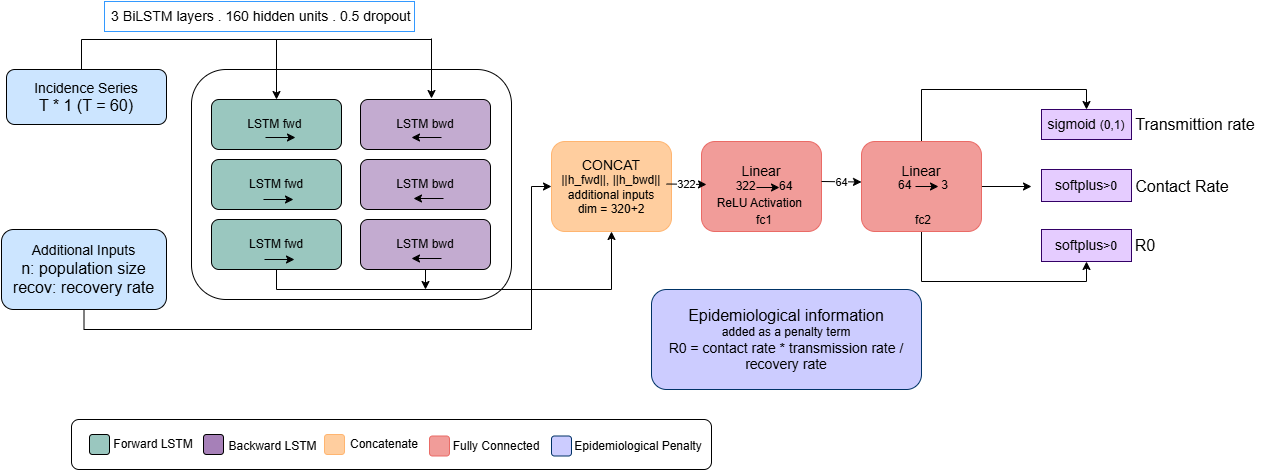

The diagram above was exported from draw.io. Its source (the exported page's mxGraphModel, read from the mxfile embedded in the PNG):
<mxGraphModel dx="2108" dy="623" grid="1" gridSize="10" guides="1" tooltips="1" connect="1" arrows="1" fold="1" page="1" pageScale="1" pageWidth="827" pageHeight="1169" math="0" shadow="0">
  <root>
    <mxCell id="0" />
    <mxCell id="1" parent="0" />
    <mxCell id="pla6ftqFMqGjtj4oO5C7-65" edge="1" parent="1" source="pla6ftqFMqGjtj4oO5C7-37" style="edgeStyle=orthogonalEdgeStyle;rounded=0;orthogonalLoop=1;jettySize=auto;html=1;exitX=0.5;exitY=0;exitDx=0;exitDy=0;entryX=0.5;entryY=0;entryDx=0;entryDy=0;" target="pla6ftqFMqGjtj4oO5C7-41">
      <mxGeometry relative="1" as="geometry" />
    </mxCell>
    <mxCell id="pla6ftqFMqGjtj4oO5C7-66" edge="1" parent="1" source="pla6ftqFMqGjtj4oO5C7-37" style="edgeStyle=orthogonalEdgeStyle;rounded=0;orthogonalLoop=1;jettySize=auto;html=1;exitX=0.5;exitY=1;exitDx=0;exitDy=0;entryX=0.5;entryY=1;entryDx=0;entryDy=0;" target="pla6ftqFMqGjtj4oO5C7-46">
      <mxGeometry relative="1" as="geometry" />
    </mxCell>
    <mxCell id="3DcYykAF83lXP1rDZc6W-3" edge="1" parent="1" source="pla6ftqFMqGjtj4oO5C7-37" style="edgeStyle=orthogonalEdgeStyle;rounded=0;orthogonalLoop=1;jettySize=auto;html=1;exitX=1;exitY=0.5;exitDx=0;exitDy=0;">
      <mxGeometry relative="1" as="geometry">
        <mxPoint x="1020" y="227" as="targetPoint" />
      </mxGeometry>
    </mxCell>
    <mxCell id="pla6ftqFMqGjtj4oO5C7-37" parent="1" style="rounded=1;whiteSpace=wrap;html=1;strokeColor=#EA6B66;fillColor=#F19C99;" value="&lt;span style=&quot;font-size: 14px;&quot;&gt;Linear&lt;/span&gt;&lt;div&gt;&lt;div&gt;&lt;span style=&quot;font-size: 14px;&quot;&gt;&lt;br&gt;&lt;/span&gt;&lt;/div&gt;&lt;div&gt;&lt;br&gt;&lt;/div&gt;&lt;/div&gt;" vertex="1">
      <mxGeometry height="90" width="120" x="850" y="182" as="geometry" />
    </mxCell>
    <mxCell id="Alzzr-Gz2hKNjgGhtHTs-11" parent="1" style="rounded=1;whiteSpace=wrap;html=1;" value="" vertex="1">
      <mxGeometry height="230" width="320" x="180" y="110" as="geometry" />
    </mxCell>
    <mxCell id="Alzzr-Gz2hKNjgGhtHTs-1" parent="1" style="rounded=1;whiteSpace=wrap;html=1;fillColor=#9AC7BF;" value="LSTM fwd&amp;nbsp;" vertex="1">
      <mxGeometry height="50" width="130" x="200" y="140" as="geometry" />
    </mxCell>
    <mxCell id="Alzzr-Gz2hKNjgGhtHTs-2" parent="1" style="rounded=1;whiteSpace=wrap;html=1;fillColor=#C3ABD0;" value="LSTM bwd" vertex="1">
      <mxGeometry height="50" width="130" x="349" y="140" as="geometry" />
    </mxCell>
    <mxCell id="pla6ftqFMqGjtj4oO5C7-26" edge="1" parent="1" source="Alzzr-Gz2hKNjgGhtHTs-3" style="edgeStyle=orthogonalEdgeStyle;rounded=0;orthogonalLoop=1;jettySize=auto;html=1;exitX=0.5;exitY=1;exitDx=0;exitDy=0;entryX=0.5;entryY=1;entryDx=0;entryDy=0;fillColor=#67AB9F;" target="pla6ftqFMqGjtj4oO5C7-25">
      <mxGeometry relative="1" as="geometry" />
    </mxCell>
    <mxCell id="Alzzr-Gz2hKNjgGhtHTs-3" parent="1" style="rounded=1;whiteSpace=wrap;html=1;fillColor=#9AC7BF;" value="LSTM fwd" vertex="1">
      <mxGeometry height="50" width="130" x="200" y="260" as="geometry" />
    </mxCell>
    <mxCell id="Alzzr-Gz2hKNjgGhtHTs-4" parent="1" style="rounded=1;whiteSpace=wrap;html=1;fillColor=#9AC7BF;" value="LSTM fwd" vertex="1">
      <mxGeometry height="50" width="130" x="200" y="200" as="geometry" />
    </mxCell>
    <mxCell id="Alzzr-Gz2hKNjgGhtHTs-6" parent="1" style="rounded=1;whiteSpace=wrap;html=1;fillColor=#C3ABD0;" value="LSTM bwd" vertex="1">
      <mxGeometry height="50" width="130" x="349" y="200" as="geometry" />
    </mxCell>
    <mxCell id="pla6ftqFMqGjtj4oO5C7-27" edge="1" parent="1" source="Alzzr-Gz2hKNjgGhtHTs-7" style="edgeStyle=orthogonalEdgeStyle;rounded=0;orthogonalLoop=1;jettySize=auto;html=1;exitX=0.5;exitY=1;exitDx=0;exitDy=0;fillColor=#A680B8;">
      <mxGeometry relative="1" as="geometry">
        <mxPoint x="414" y="330" as="targetPoint" />
      </mxGeometry>
    </mxCell>
    <mxCell id="Alzzr-Gz2hKNjgGhtHTs-7" parent="1" style="rounded=1;whiteSpace=wrap;html=1;fillColor=#C3ABD0;" value="LSTM bwd" vertex="1">
      <mxGeometry height="50" width="130" x="349" y="260" as="geometry" />
    </mxCell>
    <mxCell id="Alzzr-Gz2hKNjgGhtHTs-8" parent="1" style="rounded=1;whiteSpace=wrap;html=1;fillColor=#CCE5FF;" value="&lt;font style=&quot;font-size: 14px;&quot;&gt;Incidence Series&lt;/font&gt;&lt;div&gt;&lt;font size=&quot;3&quot;&gt;T * 1 (T = 60)&lt;/font&gt;&lt;/div&gt;" vertex="1">
      <mxGeometry height="55" width="160" x="-5" y="110" as="geometry" />
    </mxCell>
    <mxCell id="3DcYykAF83lXP1rDZc6W-20" edge="1" parent="1" source="Alzzr-Gz2hKNjgGhtHTs-10" style="edgeStyle=orthogonalEdgeStyle;rounded=0;orthogonalLoop=1;jettySize=auto;html=1;exitX=0.5;exitY=1;exitDx=0;exitDy=0;entryX=0;entryY=0.5;entryDx=0;entryDy=0;" target="pla6ftqFMqGjtj4oO5C7-25">
      <mxGeometry relative="1" as="geometry">
        <Array as="points">
          <mxPoint x="73" y="370" />
          <mxPoint x="520" y="370" />
          <mxPoint x="520" y="227" />
        </Array>
      </mxGeometry>
    </mxCell>
    <mxCell id="Alzzr-Gz2hKNjgGhtHTs-10" parent="1" style="rounded=1;whiteSpace=wrap;html=1;fillColor=#CCE5FF;" value="&lt;font style=&quot;font-size: 14px;&quot;&gt;Additional Inputs&lt;/font&gt;&lt;div&gt;&lt;font size=&quot;3&quot;&gt;n: population size&lt;/font&gt;&lt;/div&gt;&lt;div&gt;&lt;font size=&quot;3&quot;&gt;recov: recovery rate&lt;/font&gt;&lt;/div&gt;" vertex="1">
      <mxGeometry height="80" width="165" x="-10" y="270" as="geometry" />
    </mxCell>
    <mxCell id="pla6ftqFMqGjtj4oO5C7-4" edge="1" parent="1" style="endArrow=classic;html=1;rounded=0;" value="">
      <mxGeometry height="50" relative="1" width="50" as="geometry">
        <mxPoint x="254" y="178" as="sourcePoint" />
        <mxPoint x="284" y="178" as="targetPoint" />
      </mxGeometry>
    </mxCell>
    <mxCell id="pla6ftqFMqGjtj4oO5C7-5" edge="1" parent="1" style="endArrow=classic;html=1;rounded=0;" value="">
      <mxGeometry height="50" relative="1" width="50" as="geometry">
        <mxPoint x="252" y="240" as="sourcePoint" />
        <mxPoint x="282" y="240" as="targetPoint" />
      </mxGeometry>
    </mxCell>
    <mxCell id="pla6ftqFMqGjtj4oO5C7-6" edge="1" parent="1" style="endArrow=classic;html=1;rounded=0;" value="">
      <mxGeometry height="50" relative="1" width="50" as="geometry">
        <mxPoint x="253" y="300" as="sourcePoint" />
        <mxPoint x="283" y="300" as="targetPoint" />
      </mxGeometry>
    </mxCell>
    <mxCell id="pla6ftqFMqGjtj4oO5C7-13" edge="1" parent="1" style="endArrow=classic;html=1;rounded=0;" value="">
      <mxGeometry height="50" relative="1" width="50" as="geometry">
        <mxPoint x="430" y="178" as="sourcePoint" />
        <mxPoint x="400" y="178" as="targetPoint" />
      </mxGeometry>
    </mxCell>
    <mxCell id="pla6ftqFMqGjtj4oO5C7-14" edge="1" parent="1" style="endArrow=classic;html=1;rounded=0;" value="">
      <mxGeometry height="50" relative="1" width="50" as="geometry">
        <mxPoint x="432" y="239" as="sourcePoint" />
        <mxPoint x="402" y="239" as="targetPoint" />
      </mxGeometry>
    </mxCell>
    <mxCell id="pla6ftqFMqGjtj4oO5C7-15" edge="1" parent="1" style="endArrow=classic;html=1;rounded=0;" value="">
      <mxGeometry height="50" relative="1" width="50" as="geometry">
        <mxPoint x="430" y="299" as="sourcePoint" />
        <mxPoint x="400" y="299" as="targetPoint" />
      </mxGeometry>
    </mxCell>
    <mxCell id="pla6ftqFMqGjtj4oO5C7-17" edge="1" parent="1" style="endArrow=none;html=1;rounded=0;" value="">
      <mxGeometry height="50" relative="1" width="50" as="geometry">
        <mxPoint x="70" y="110" as="sourcePoint" />
        <mxPoint x="70" y="80" as="targetPoint" />
      </mxGeometry>
    </mxCell>
    <mxCell id="pla6ftqFMqGjtj4oO5C7-18" edge="1" parent="1" style="endArrow=none;html=1;rounded=0;" value="">
      <mxGeometry height="50" relative="1" width="50" as="geometry">
        <mxPoint x="70" y="80" as="sourcePoint" />
        <mxPoint x="420" y="80" as="targetPoint" />
      </mxGeometry>
    </mxCell>
    <mxCell id="pla6ftqFMqGjtj4oO5C7-21" edge="1" parent="1" style="endArrow=classic;html=1;rounded=0;entryX=0.5;entryY=0;entryDx=0;entryDy=0;" target="Alzzr-Gz2hKNjgGhtHTs-1" value="">
      <mxGeometry height="50" relative="1" width="50" as="geometry">
        <mxPoint x="265" y="80" as="sourcePoint" />
        <mxPoint x="264.5" y="110" as="targetPoint" />
      </mxGeometry>
    </mxCell>
    <mxCell id="pla6ftqFMqGjtj4oO5C7-24" parent="1" style="rounded=0;whiteSpace=wrap;html=1;strokeColor=#3399FF;" value="&lt;font style=&quot;font-size: 14px;&quot;&gt;&amp;nbsp;3 BiLSTM layers . 160 hidden units . 0.5 dropout&lt;/font&gt;" vertex="1">
      <mxGeometry height="30" width="310" x="93" y="42" as="geometry" />
    </mxCell>
    <mxCell id="pla6ftqFMqGjtj4oO5C7-25" parent="1" style="rounded=1;whiteSpace=wrap;html=1;strokeColor=#FFB570;fillColor=#FFCE9F;" value="&lt;font style=&quot;font-size: 14px;&quot;&gt;CONCAT&lt;/font&gt;&lt;div&gt;&lt;font style=&quot;font-size: 12px;&quot;&gt;||h_fwd||, ||h_bwd||&lt;/font&gt;&lt;/div&gt;&lt;div&gt;&lt;font style=&quot;font-size: 12px;&quot;&gt;additional inputs&lt;br&gt;dim = 320+2&lt;/font&gt;&lt;/div&gt;" vertex="1">
      <mxGeometry height="90" width="120" x="540" y="182" as="geometry" />
    </mxCell>
    <mxCell id="pla6ftqFMqGjtj4oO5C7-31" parent="1" style="rounded=1;whiteSpace=wrap;html=1;strokeColor=#EA6B66;fillColor=#F19C99;" value="&lt;span style=&quot;font-size: 14px;&quot;&gt;Linear&lt;/span&gt;&lt;div&gt;&lt;div&gt;&lt;span style=&quot;font-size: 14px;&quot;&gt;&lt;br&gt;&lt;/span&gt;&lt;/div&gt;&lt;div&gt;&lt;font style=&quot;font-size: 12px;&quot;&gt;ReLU Activation&amp;nbsp;&lt;/font&gt;&lt;/div&gt;&lt;/div&gt;" vertex="1">
      <mxGeometry height="90" width="120" x="690" y="182" as="geometry" />
    </mxCell>
    <mxCell id="pla6ftqFMqGjtj4oO5C7-33" parent="1" style="text;html=1;whiteSpace=wrap;strokeColor=none;fillColor=none;align=center;verticalAlign=middle;rounded=0;" value="64&amp;nbsp; &amp;nbsp; &amp;nbsp; &amp;nbsp; &amp;nbsp;3" vertex="1">
      <mxGeometry height="30" width="60" x="882" y="211" as="geometry" />
    </mxCell>
    <mxCell id="pla6ftqFMqGjtj4oO5C7-34" edge="1" parent="1" style="endArrow=classic;html=1;rounded=0;" value="">
      <mxGeometry height="50" relative="1" width="50" as="geometry">
        <mxPoint x="904" y="227" as="sourcePoint" />
        <mxPoint x="927" y="227" as="targetPoint" />
      </mxGeometry>
    </mxCell>
    <mxCell id="pla6ftqFMqGjtj4oO5C7-35" parent="1" style="text;html=1;whiteSpace=wrap;strokeColor=none;fillColor=none;align=center;verticalAlign=middle;rounded=0;" value="322&amp;nbsp; &amp;nbsp; &amp;nbsp; &amp;nbsp;64" vertex="1">
      <mxGeometry height="30" width="60" x="723" y="212" as="geometry" />
    </mxCell>
    <mxCell id="pla6ftqFMqGjtj4oO5C7-36" edge="1" parent="1" style="endArrow=classic;html=1;rounded=0;" value="">
      <mxGeometry height="50" relative="1" width="50" as="geometry">
        <mxPoint x="745" y="228" as="sourcePoint" />
        <mxPoint x="768" y="228" as="targetPoint" />
      </mxGeometry>
    </mxCell>
    <mxCell id="pla6ftqFMqGjtj4oO5C7-41" parent="1" style="rounded=0;whiteSpace=wrap;html=1;fillColor=#E5CCFF;strokeColor=#330066;" value="&lt;font style=&quot;font-size: 14px;&quot;&gt;sigmoid &lt;/font&gt;(0,1)" vertex="1">
      <mxGeometry height="30" width="90" x="1030" y="150" as="geometry" />
    </mxCell>
    <mxCell id="pla6ftqFMqGjtj4oO5C7-45" parent="1" style="rounded=0;whiteSpace=wrap;html=1;fillColor=#E5CCFF;strokeColor=#330066;" value="&lt;font style=&quot;font-size: 14px;&quot;&gt;softplus&lt;/font&gt;&amp;gt;0" vertex="1">
      <mxGeometry height="32" width="90" x="1030" y="210" as="geometry" />
    </mxCell>
    <mxCell id="pla6ftqFMqGjtj4oO5C7-46" parent="1" style="rounded=0;whiteSpace=wrap;html=1;fillColor=#E5CCFF;strokeColor=#330066;" value="&lt;font style=&quot;font-size: 14px;&quot;&gt;softplus&lt;/font&gt;&amp;gt;0" vertex="1">
      <mxGeometry height="32" width="90" x="1030" y="270" as="geometry" />
    </mxCell>
    <mxCell id="pla6ftqFMqGjtj4oO5C7-49" parent="1" style="text;html=1;whiteSpace=wrap;strokeColor=none;fillColor=none;align=center;verticalAlign=middle;rounded=0;" value="&lt;font style=&quot;font-size: 16px;&quot;&gt;Transmittion rate&lt;/font&gt;" vertex="1">
      <mxGeometry height="25" width="158" x="1105" y="152" as="geometry" />
    </mxCell>
    <mxCell id="pla6ftqFMqGjtj4oO5C7-50" parent="1" style="text;html=1;whiteSpace=wrap;strokeColor=none;fillColor=none;align=center;verticalAlign=middle;rounded=0;" value="&lt;font style=&quot;font-size: 16px;&quot;&gt;Contact Rate&lt;/font&gt;" vertex="1">
      <mxGeometry height="20" width="110" x="1116" y="217" as="geometry" />
    </mxCell>
    <mxCell id="pla6ftqFMqGjtj4oO5C7-51" parent="1" style="text;html=1;whiteSpace=wrap;strokeColor=none;fillColor=none;align=center;verticalAlign=middle;rounded=0;" value="&lt;font style=&quot;font-size: 16px;&quot;&gt;R0&lt;/font&gt;" vertex="1">
      <mxGeometry height="20" width="110" x="1079" y="276" as="geometry" />
    </mxCell>
    <mxCell id="pla6ftqFMqGjtj4oO5C7-52" edge="1" parent="1" style="endArrow=classic;html=1;rounded=0;entryX=0;entryY=0.5;entryDx=0;entryDy=0;" value="">
      <mxGeometry relative="1" as="geometry">
        <Array as="points" />
        <mxPoint x="655" y="224.5" as="sourcePoint" />
        <mxPoint x="695" y="225" as="targetPoint" />
      </mxGeometry>
    </mxCell>
    <mxCell id="pla6ftqFMqGjtj4oO5C7-53" connectable="0" parent="pla6ftqFMqGjtj4oO5C7-52" style="edgeLabel;resizable=0;html=1;;align=center;verticalAlign=middle;" value="322" vertex="1">
      <mxGeometry relative="1" as="geometry" />
    </mxCell>
    <mxCell id="pla6ftqFMqGjtj4oO5C7-58" edge="1" parent="1" style="endArrow=classic;html=1;rounded=0;entryX=0;entryY=0.5;entryDx=0;entryDy=0;" value="">
      <mxGeometry relative="1" as="geometry">
        <Array as="points" />
        <mxPoint x="810" y="222" as="sourcePoint" />
        <mxPoint x="850" y="222.5" as="targetPoint" />
      </mxGeometry>
    </mxCell>
    <mxCell id="pla6ftqFMqGjtj4oO5C7-59" connectable="0" parent="pla6ftqFMqGjtj4oO5C7-58" style="edgeLabel;resizable=0;html=1;;align=center;verticalAlign=middle;" value="64" vertex="1">
      <mxGeometry relative="1" as="geometry" />
    </mxCell>
    <mxCell id="3DcYykAF83lXP1rDZc6W-1" parent="1" style="rounded=1;whiteSpace=wrap;html=1;strokeColor=#003366;fillColor=#CCCCFF;" value="&lt;font style=&quot;font-size: 16px;&quot;&gt;Epidemiological information&lt;/font&gt;&lt;div&gt;added as a penalty term&lt;/div&gt;&lt;div&gt;&lt;font style=&quot;font-size: 14px;&quot;&gt;R0 = contact rate * transmission rate / recovery rate&lt;/font&gt;&lt;/div&gt;" vertex="1">
      <mxGeometry height="100" width="270" x="640" y="330" as="geometry" />
    </mxCell>
    <mxCell id="3DcYykAF83lXP1rDZc6W-4" parent="1" style="text;html=1;whiteSpace=wrap;strokeColor=none;fillColor=none;align=center;verticalAlign=middle;rounded=0;" value="fc1" vertex="1">
      <mxGeometry height="30" width="60" x="723" y="246" as="geometry" />
    </mxCell>
    <mxCell id="3DcYykAF83lXP1rDZc6W-5" parent="1" style="text;html=1;whiteSpace=wrap;strokeColor=none;fillColor=none;align=center;verticalAlign=middle;rounded=0;" value="fc2" vertex="1">
      <mxGeometry height="30" width="60" x="882" y="246" as="geometry" />
    </mxCell>
    <mxCell id="3DcYykAF83lXP1rDZc6W-6" parent="1" style="rounded=1;whiteSpace=wrap;html=1;" value="" vertex="1">
      <mxGeometry height="50" width="640" x="60" y="460" as="geometry" />
    </mxCell>
    <mxCell id="3DcYykAF83lXP1rDZc6W-7" parent="1" style="rounded=1;whiteSpace=wrap;html=1;fillColor=#9AC7BF;" value="" vertex="1">
      <mxGeometry height="20" width="20" x="78" y="475" as="geometry" />
    </mxCell>
    <mxCell id="3DcYykAF83lXP1rDZc6W-8" parent="1" style="text;html=1;whiteSpace=wrap;strokeColor=none;fillColor=none;align=center;verticalAlign=middle;rounded=0;" value="Forward LSTM" vertex="1">
      <mxGeometry height="40" width="90" x="97" y="465" as="geometry" />
    </mxCell>
    <mxCell id="3DcYykAF83lXP1rDZc6W-10" parent="1" style="rounded=1;whiteSpace=wrap;html=1;fillColor=#A680B8;" value="" vertex="1">
      <mxGeometry height="20" width="20" x="192" y="475" as="geometry" />
    </mxCell>
    <mxCell id="3DcYykAF83lXP1rDZc6W-11" parent="1" style="text;html=1;whiteSpace=wrap;strokeColor=none;fillColor=none;align=center;verticalAlign=middle;rounded=0;" value="Backward LSTM" vertex="1">
      <mxGeometry height="35" width="95" x="214" y="469" as="geometry" />
    </mxCell>
    <mxCell id="3DcYykAF83lXP1rDZc6W-13" parent="1" style="rounded=1;whiteSpace=wrap;html=1;fillColor=#FFCE9F;strokeColor=#FFB570;" value="" vertex="1">
      <mxGeometry height="20" width="20" x="313" y="475" as="geometry" />
    </mxCell>
    <mxCell id="3DcYykAF83lXP1rDZc6W-14" parent="1" style="text;html=1;whiteSpace=wrap;strokeColor=none;fillColor=none;align=center;verticalAlign=middle;rounded=0;" value="Concatenate" vertex="1">
      <mxGeometry height="40" width="90" x="328" y="465" as="geometry" />
    </mxCell>
    <mxCell id="3DcYykAF83lXP1rDZc6W-16" parent="1" style="rounded=1;whiteSpace=wrap;html=1;fillColor=#F19C99;strokeColor=#EA6B66;" value="" vertex="1">
      <mxGeometry height="20" width="20" x="418" y="476.5" as="geometry" />
    </mxCell>
    <mxCell id="3DcYykAF83lXP1rDZc6W-17" parent="1" style="text;html=1;whiteSpace=wrap;strokeColor=none;fillColor=none;align=center;verticalAlign=middle;rounded=0;" value="Fully Connected" vertex="1">
      <mxGeometry height="40" width="90" x="440" y="466.5" as="geometry" />
    </mxCell>
    <mxCell id="3DcYykAF83lXP1rDZc6W-18" parent="1" style="rounded=1;whiteSpace=wrap;html=1;fillColor=#CCCCFF;strokeColor=#003366;" value="" vertex="1">
      <mxGeometry height="20" width="20" x="540" y="476.5" as="geometry" />
    </mxCell>
    <mxCell id="3DcYykAF83lXP1rDZc6W-19" parent="1" style="text;html=1;whiteSpace=wrap;strokeColor=none;fillColor=none;align=center;verticalAlign=middle;rounded=0;" value="Epidemiological Penalty" vertex="1">
      <mxGeometry height="26.5" width="130" x="562" y="473.25" as="geometry" />
    </mxCell>
    <mxCell id="3DcYykAF83lXP1rDZc6W-21" edge="1" parent="1" style="endArrow=classic;html=1;rounded=0;entryX=0.5;entryY=0;entryDx=0;entryDy=0;" value="">
      <mxGeometry height="50" relative="1" width="50" as="geometry">
        <mxPoint x="420" y="79" as="sourcePoint" />
        <mxPoint x="420" y="139" as="targetPoint" />
      </mxGeometry>
    </mxCell>
  </root>
</mxGraphModel>